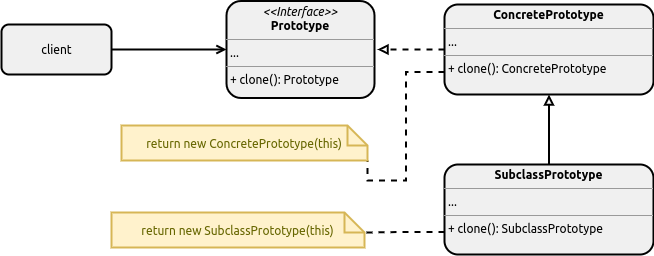

The diagram above was exported from draw.io. Its source (the exported page's mxGraphModel, read from the mxfile embedded in the PNG):
<mxGraphModel dx="820" dy="465" grid="0" gridSize="10" guides="1" tooltips="1" connect="1" arrows="1" fold="1" page="1" pageScale="1" pageWidth="850" pageHeight="1100" math="0" shadow="0">
  <root>
    <mxCell id="abWGYvZpTCwzV9ggsT0R-0" />
    <mxCell id="abWGYvZpTCwzV9ggsT0R-1" parent="abWGYvZpTCwzV9ggsT0R-0" />
    <mxCell id="abWGYvZpTCwzV9ggsT0R-4" style="edgeStyle=orthogonalEdgeStyle;rounded=0;orthogonalLoop=1;jettySize=auto;html=1;exitX=1;exitY=0.5;exitDx=0;exitDy=0;fontColor=#000000;strokeColor=#000000;strokeWidth=2;endArrow=open;endFill=0;fontFamily=Ubuntu;" edge="1" parent="abWGYvZpTCwzV9ggsT0R-1" source="abWGYvZpTCwzV9ggsT0R-2" target="abWGYvZpTCwzV9ggsT0R-3">
      <mxGeometry relative="1" as="geometry" />
    </mxCell>
    <mxCell id="abWGYvZpTCwzV9ggsT0R-2" value="client" style="html=1;rounded=1;fillColor=#F0F0F0;fontColor=#000000;strokeWidth=2;strokeColor=#000000;fontFamily=Ubuntu;" vertex="1" parent="abWGYvZpTCwzV9ggsT0R-1">
      <mxGeometry x="109" y="103" width="110" height="50" as="geometry" />
    </mxCell>
    <mxCell id="abWGYvZpTCwzV9ggsT0R-3" value="&lt;p style=&quot;margin: 0px ; margin-top: 4px ; text-align: center&quot;&gt;&lt;i&gt;&amp;lt;&amp;lt;Interface&amp;gt;&amp;gt;&lt;/i&gt;&lt;br&gt;&lt;b&gt;Prototype&lt;/b&gt;&lt;/p&gt;&lt;hr size=&quot;1&quot;&gt;&lt;p style=&quot;margin: 0px ; margin-left: 4px&quot;&gt;...&lt;/p&gt;&lt;hr size=&quot;1&quot;&gt;&lt;p style=&quot;margin: 0px ; margin-left: 4px&quot;&gt;+ clone(): Prototype&lt;br&gt;&lt;/p&gt;" style="verticalAlign=top;align=left;overflow=fill;fontSize=12;fontFamily=Ubuntu;html=1;rounded=1;fontColor=#000000;fillColor=#F0F0F0;strokeWidth=2;strokeColor=#000000;" vertex="1" parent="abWGYvZpTCwzV9ggsT0R-1">
      <mxGeometry x="334" y="79.5" width="148" height="97" as="geometry" />
    </mxCell>
    <mxCell id="abWGYvZpTCwzV9ggsT0R-8" style="edgeStyle=orthogonalEdgeStyle;rounded=0;orthogonalLoop=1;jettySize=auto;html=1;exitX=0;exitY=0.5;exitDx=0;exitDy=0;fontColor=#000000;endArrow=block;endFill=0;strokeColor=#000000;strokeWidth=2;dashed=1;fontFamily=Ubuntu;" edge="1" parent="abWGYvZpTCwzV9ggsT0R-1" source="abWGYvZpTCwzV9ggsT0R-6">
      <mxGeometry relative="1" as="geometry">
        <mxPoint x="485" y="128" as="targetPoint" />
      </mxGeometry>
    </mxCell>
    <mxCell id="abWGYvZpTCwzV9ggsT0R-12" style="edgeStyle=orthogonalEdgeStyle;rounded=0;orthogonalLoop=1;jettySize=auto;html=1;exitX=0;exitY=0.75;exitDx=0;exitDy=0;entryX=1;entryY=1;entryDx=0;entryDy=0;entryPerimeter=0;fontFamily=Ubuntu;fontSize=12;fontColor=#000000;endArrow=none;endFill=0;strokeColor=#000000;strokeWidth=2;dashed=1;" edge="1" parent="abWGYvZpTCwzV9ggsT0R-1" source="abWGYvZpTCwzV9ggsT0R-6" target="abWGYvZpTCwzV9ggsT0R-11">
      <mxGeometry relative="1" as="geometry" />
    </mxCell>
    <mxCell id="abWGYvZpTCwzV9ggsT0R-6" value="&lt;p style=&quot;margin: 0px ; margin-top: 4px ; text-align: center&quot;&gt;&lt;b&gt;ConcretePrototype&lt;/b&gt;&lt;/p&gt;&lt;hr size=&quot;1&quot;&gt;&lt;p style=&quot;margin: 0px ; margin-left: 4px&quot;&gt;...&lt;/p&gt;&lt;hr size=&quot;1&quot;&gt;&lt;p style=&quot;margin: 0px ; margin-left: 4px&quot;&gt;+ clone(): ConcretePrototype&lt;/p&gt;" style="verticalAlign=top;align=left;overflow=fill;fontSize=12;fontFamily=Ubuntu;html=1;rounded=1;fontColor=#000000;strokeColor=#000000;strokeWidth=2;fillColor=#F0F0F0;" vertex="1" parent="abWGYvZpTCwzV9ggsT0R-1">
      <mxGeometry x="552" y="83" width="209" height="90" as="geometry" />
    </mxCell>
    <mxCell id="abWGYvZpTCwzV9ggsT0R-9" style="edgeStyle=orthogonalEdgeStyle;rounded=0;orthogonalLoop=1;jettySize=auto;html=1;exitX=0.5;exitY=0;exitDx=0;exitDy=0;fontColor=#000000;endArrow=block;endFill=0;strokeColor=#000000;strokeWidth=2;fontFamily=Ubuntu;" edge="1" parent="abWGYvZpTCwzV9ggsT0R-1" source="abWGYvZpTCwzV9ggsT0R-7" target="abWGYvZpTCwzV9ggsT0R-6">
      <mxGeometry relative="1" as="geometry" />
    </mxCell>
    <mxCell id="abWGYvZpTCwzV9ggsT0R-14" style="edgeStyle=orthogonalEdgeStyle;rounded=0;orthogonalLoop=1;jettySize=auto;html=1;exitX=0;exitY=0.75;exitDx=0;exitDy=0;entryX=0;entryY=0;entryDx=253;entryDy=20;entryPerimeter=0;fontFamily=Ubuntu;fontSize=12;fontColor=#000000;endArrow=none;endFill=0;strokeColor=#000000;strokeWidth=2;dashed=1;" edge="1" parent="abWGYvZpTCwzV9ggsT0R-1" source="abWGYvZpTCwzV9ggsT0R-7" target="abWGYvZpTCwzV9ggsT0R-10">
      <mxGeometry relative="1" as="geometry" />
    </mxCell>
    <mxCell id="abWGYvZpTCwzV9ggsT0R-7" value="&lt;p style=&quot;margin: 0px ; margin-top: 4px ; text-align: center&quot;&gt;&lt;b&gt;SubclassPrototype&lt;/b&gt;&lt;/p&gt;&lt;hr size=&quot;1&quot;&gt;&lt;p style=&quot;margin: 0px ; margin-left: 4px&quot;&gt;...&lt;/p&gt;&lt;hr size=&quot;1&quot;&gt;&lt;p style=&quot;margin: 0px ; margin-left: 4px&quot;&gt;+ clone(): SubclassPrototype&lt;/p&gt;" style="verticalAlign=top;align=left;overflow=fill;fontSize=12;fontFamily=Ubuntu;html=1;rounded=1;fontColor=#000000;strokeColor=#000000;strokeWidth=2;fillColor=#F0F0F0;" vertex="1" parent="abWGYvZpTCwzV9ggsT0R-1">
      <mxGeometry x="552" y="243" width="209" height="90" as="geometry" />
    </mxCell>
    <mxCell id="abWGYvZpTCwzV9ggsT0R-10" value="return new SubclassPrototype(this)" style="shape=note;strokeWidth=2;fontSize=12;size=20;whiteSpace=wrap;html=1;fillColor=#fff2cc;strokeColor=#d6b656;fontColor=#666600;rounded=1;fontFamily=Ubuntu;" vertex="1" parent="abWGYvZpTCwzV9ggsT0R-1">
      <mxGeometry x="219" y="291" width="253" height="35" as="geometry" />
    </mxCell>
    <mxCell id="abWGYvZpTCwzV9ggsT0R-11" value="return new ConcretePrototype(this)" style="shape=note;strokeWidth=2;fontSize=12;size=20;whiteSpace=wrap;html=1;fillColor=#fff2cc;strokeColor=#d6b656;fontColor=#666600;rounded=1;fontFamily=Ubuntu;" vertex="1" parent="abWGYvZpTCwzV9ggsT0R-1">
      <mxGeometry x="229" y="204" width="246" height="35" as="geometry" />
    </mxCell>
  </root>
</mxGraphModel>